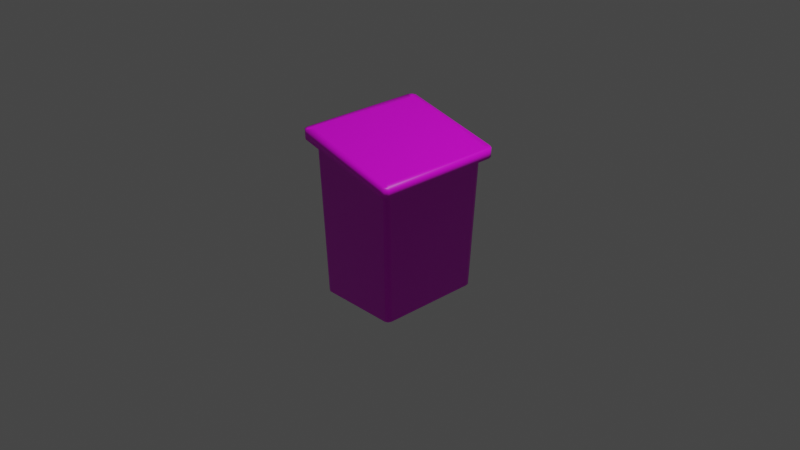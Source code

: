 # Source: mailboxblend.blend  (saved by Blender 3.0.42; exported with 4.5.12 LTS)
import bpy
from mathutils import Matrix  # noqa: F401  (used for matrix-valued properties, if any)

bpy.ops.wm.read_factory_settings(use_empty=True)
scene = bpy.context.scene
scene.name = 'Scene'

# ---- collections
col_collection = bpy.data.collections.new('Collection'); scene.collection.children.link(col_collection)

# ---- images (referenced by path relative to the original .blend; pixels are not part of the script)
import os
ASSET_DIR = os.environ.get("B2B_ASSET_DIR", "")  # directory of the original .blend (textures are referenced by path, not embedded)
HERE = os.path.dirname(os.path.abspath(__file__))  # packed textures are extracted next to this script under _unpacked/

def load_image(name, relpath, width, height, colorspace="sRGB"):
    """Load a texture the original file referenced (path relative to the .blend, or extracted next to this script)."""
    p = next((c for c in (os.path.join(HERE, relpath), os.path.join(ASSET_DIR, relpath)) if relpath and os.path.exists(c)), "")
    if p:
        img = bpy.data.images.load(p, check_existing=True)
        img.name = name
    else:  # same state as the original file: an image datablock whose file is absent (Cycles renders it pink)
        img = bpy.data.images.new(name, width, height)
        img.source = "FILE"
        img.filepath = "//" + (relpath or name)
    img.colorspace_settings.name = colorspace
    return img
img_mailboxtexturetest_png = load_image('mailboxtexturetest.png', 'mailboxbase.png', 1024, 1024, 'sRGB')

# ---- materials (node trees are filled in below, after node groups)
mat_testmaterial = bpy.data.materials.new('testmaterial')
mat_testmaterial.alpha_threshold = 0.0
mat_testmaterial.use_transparent_shadow = False
mat_testmaterial.line_color = (0.0, 0.0, 0.0, 1.0)

# ---- material node trees
mat_testmaterial.use_nodes = True; mat_testmaterial.node_tree.nodes.clear()
_N = mat_testmaterial.node_tree.nodes; _L = mat_testmaterial.node_tree.links
n0 = _N.new('ShaderNodeOutputMaterial'); n0.name = 'Material Output'; n0.location = (300, 300)
n1 = _N.new('ShaderNodeBsdfPrincipled'); n1.name = 'Principled BSDF'; n1.location = (10, 300)
n1.distribution = 'GGX'
n1.subsurface_method = 'RANDOM_WALK_SKIN'
n1.inputs[2].default_value = 0.4
n1.inputs[3].default_value = 1.45
n1.inputs[27].default_value = (0.0, 0.0, 0.0, 1.0)
n1.inputs[28].default_value = 1.0
n2 = _N.new('ShaderNodeTexImage'); n2.name = 'Image Texture'; n2.location = (-280, 280)
n2.image = img_mailboxtexturetest_png
n2.interpolation = 'Closest'
_L.new(n1.outputs[0], n0.inputs[0])
_L.new(n2.outputs[0], n1.inputs[0])
n0.is_active_output = True

# ---- world
world_world = bpy.data.worlds.new('World'); scene.world = world_world
world_world.use_nodes = True; world_world.node_tree.nodes.clear()
_N = world_world.node_tree.nodes; _L = world_world.node_tree.links
n0 = _N.new('ShaderNodeOutputWorld'); n0.name = 'World Output'; n0.location = (300, 300)
n1 = _N.new('ShaderNodeBackground'); n1.name = 'Background'; n1.location = (10, 300)
n1.inputs[0].default_value = (0.05088, 0.05088, 0.05088, 1.0)
_L.new(n1.outputs[0], n0.inputs[0])
n0.is_active_output = True
world_world.color = (0.05088, 0.05088, 0.05088)
world_world.use_sun_shadow = False
world_world.sun_shadow_jitter_overblur = 0.0

# ---- cameras
cam_camera = bpy.data.cameras.new('Camera')
cam_camera.clip_end = 100.0
cam_camera.ortho_scale = 7.314

# ---- lights
light_light = bpy.data.lights.new('Light', 'POINT')
light_light.transmission_factor = 0.0
light_light.energy = 1000.0
light_light.shadow_soft_size = 0.1
light_light.shadow_maximum_resolution = 0.006
light_light.use_absolute_resolution = True

# ---- meshes
me_cube = bpy.data.meshes.new('Cube')
me_cube.from_pydata([(0.5047, -0.6417, 0.7535), (-0.5047, -0.6417, 1.003), (0.5047, 0.6417, 0.7535), (-0.5047, 0.6417, 1.003), (0.5805, -0.6748, 0.6432), (0.5307, -0.7381, 0.6509), (0.5454, -0.6935, 0.6488), (0.5659, -0.7196, 0.6455), (-0.5307, -0.7381, 0.9109), (-0.5805, -0.6748, 0.9186), (-0.5454, -0.6935, 0.9134), (-0.5659, -0.7196, 0.9163), (0.5307, 0.7381, 0.6509), (0.5805, 0.6748, 0.6432), (0.5454, 0.6935, 0.6488), (0.5659, 0.7196, 0.6455), (-0.5805, 0.6748, 0.9186), (-0.5307, 0.7381, 0.9109), (-0.5454, 0.6935, 0.9134), (-0.5659, 0.7196, 0.9163), (0.5307, -0.7381, 0.7518), (0.5805, -0.6748, 0.7443), (0.5453, -0.6934, 0.7485), (0.5659, -0.7196, 0.7465), (-0.5805, -0.6748, 1.017), (-0.5307, -0.7381, 1.009), (-0.5454, -0.6936, 1.01), (-0.5659, -0.7196, 1.015), (0.5805, 0.6748, 0.7443), (0.5307, 0.7381, 0.7518), (0.5453, 0.6934, 0.7485), (0.5659, 0.7196, 0.7465), (-0.5307, 0.7381, 1.009), (-0.5805, 0.6748, 1.017), (-0.5454, 0.6936, 1.01), (-0.5659, 0.7196, 1.015), (0.5047, 0.5876, 0.6553), (0.4623, 0.6417, 0.6618), (0.5346, 0.6798, 0.6505), (0.4923, 0.6259, 0.6572), (0.4179, 0.5855, -0.7901), (0.4604, 0.5314, -0.7901), (0.448, 0.5696, -0.7901), (0.4623, -0.6417, 0.6618), (0.5047, -0.5876, 0.6553), (0.5346, -0.6798, 0.6505), (0.4923, -0.6259, 0.6572), (0.4604, -0.5314, -0.7901), (0.4179, -0.5855, -0.7901), (0.448, -0.5696, -0.7901), (-0.4619, 0.6417, 0.9009), (-0.5047, 0.5877, 0.9074), (-0.5346, 0.6798, 0.9118), (-0.4922, 0.6259, 0.9055), (-0.4604, 0.5314, -0.7901), (-0.4179, 0.5855, -0.7901), (-0.448, 0.5696, -0.7901), (-0.5047, -0.5877, 0.9074), (-0.4619, -0.6417, 0.9009), (-0.5346, -0.6798, 0.9118), (-0.4922, -0.6259, 0.9055), (-0.4179, -0.5855, -0.7901), (-0.4604, -0.5314, -0.7901), (-0.448, -0.5696, -0.7901)], [], [(4, 13, 28, 21), (59, 58, 43, 45, 6, 5, 8, 10), (52, 51, 57, 59, 10, 9, 16, 18), (48, 43, 58, 61), (38, 37, 50, 52, 18, 17, 12, 14), (41, 36, 44, 47), (2, 3, 1, 0), (2, 0, 22, 21, 28, 30), (1, 3, 34, 33, 24, 26), (3, 2, 30, 29, 32, 34), (45, 44, 36, 38, 14, 13, 4, 6), (54, 56, 55, 40, 42, 41, 47, 49, 48, 61, 63, 62), (12, 17, 32, 29), (0, 1, 26, 25, 20, 22), (16, 9, 24, 33), (62, 57, 51, 54), (4, 7, 6), (7, 5, 6), (8, 11, 10), (11, 9, 10), (12, 15, 14), (15, 13, 14), (16, 19, 18), (19, 17, 18), (20, 23, 22), (23, 21, 22), (24, 27, 26), (27, 25, 26), (28, 31, 30), (31, 29, 30), (32, 35, 34), (35, 33, 34), (16, 33, 35, 19), (19, 35, 32, 17), (28, 13, 15, 31), (31, 15, 12, 29), (4, 21, 23, 7), (7, 23, 20, 5), (24, 9, 11, 27), (27, 11, 8, 25), (8, 5, 20, 25), (36, 39, 38), (39, 37, 38), (43, 46, 45), (46, 44, 45), (50, 53, 52), (53, 51, 52), (57, 60, 59), (60, 58, 59), (36, 41, 42, 39), (39, 42, 40, 37), (61, 58, 60, 63), (63, 60, 57, 62), (43, 48, 49, 46), (46, 49, 47, 44), (50, 55, 56, 53), (53, 56, 54, 51), (55, 50, 37, 40)])
me_cube.polygons.foreach_set('use_smooth', [True] * 58)
_uv = me_cube.uv_layers.new(name='UVMap')
_uv.uv.foreach_set('vector', [0.2907, 0.9675, 0.2919, 0.6919, 0.3123, 0.6901, 0.3123, 0.9694, 0.9466, 0.3412, 0.9343, 0.3219, 0.9347, 0.07855, 0.9461, 0.06058, 0.9502, 0.05836, 0.9599, 0.06393, 0.9614, 0.3381, 0.9507, 0.3437, 0.1172, 0.9862, 0.1096, 0.9653, 0.1112, 0.7051, 0.1186, 0.6851, 0.1212, 0.6822, 0.1284, 0.6869, 0.1274, 0.9843, 0.1199, 0.9892, 0.981, 0.9797, 0.6058, 0.9911, 0.5442, 0.7525, 0.981, 0.7639, 0.2086, 0.9754, 0.1971, 0.9574, 0.1968, 0.714, 0.209, 0.6947, 0.2132, 0.6923, 0.2239, 0.6979, 0.2223, 0.972, 0.2126, 0.9776, 0.3988, 0.6398, 0.02543, 0.6543, 0.02543, 0.3509, 0.3988, 0.3654, 0.4251, 0.3488, 0.6936, 0.3486, 0.6936, 0.6801, 0.4251, 0.6801, 0.4251, 0.3488, 0.4251, 0.6801, 0.4145, 0.6934, 0.4054, 0.6886, 0.4054, 0.3402, 0.4146, 0.3354, 0.6936, 0.6801, 0.6936, 0.3486, 0.7042, 0.3352, 0.7134, 0.3401, 0.7134, 0.6886, 0.7042, 0.6934, 0.6936, 0.3486, 0.4251, 0.3488, 0.4146, 0.3354, 0.4185, 0.3239, 0.7004, 0.3237, 0.7042, 0.3352, 0.2812, 0.9697, 0.2738, 0.95, 0.2758, 0.7083, 0.283, 0.6898, 0.2856, 0.6872, 0.2919, 0.6919, 0.2907, 0.9675, 0.2839, 0.9724, 0.9844, 0.6937, 0.9812, 0.7036, 0.9734, 0.7077, 0.7576, 0.7077, 0.7499, 0.7036, 0.7467, 0.6937, 0.7467, 0.4193, 0.7499, 0.4095, 0.7576, 0.4054, 0.9734, 0.4054, 0.9812, 0.4095, 0.9844, 0.4193, 0.2223, 0.972, 0.2239, 0.6979, 0.2478, 0.69, 0.2478, 0.9694, 0.4251, 0.6801, 0.6936, 0.6801, 0.7043, 0.6934, 0.7005, 0.7049, 0.4184, 0.705, 0.4145, 0.6935, 0.1274, 0.9843, 0.1284, 0.6869, 0.1498, 0.6857, 0.1498, 0.9856, 0.4387, 0.2996, 0.0002536, 0.3141, 0.0002537, 0.01064, 0.4387, 0.02516, 0.2907, 0.9675, 0.2895, 0.9774, 0.2839, 0.9724, 0.958, 0.05439, 0.9599, 0.06393, 0.9502, 0.05836, 0.9614, 0.3381, 0.9587, 0.348, 0.9507, 0.3437, 0.1266, 0.6769, 0.1284, 0.6869, 0.1212, 0.6822, 0.2223, 0.972, 0.2205, 0.9815, 0.2126, 0.9776, 0.2909, 0.6826, 0.2919, 0.6919, 0.2856, 0.6872, 0.1274, 0.9843, 0.1255, 0.9947, 0.1199, 0.9892, 0.2212, 0.6879, 0.2239, 0.6979, 0.2132, 0.6923, 0.4184, 0.705, 0.4092, 0.7002, 0.4145, 0.6935, 0.4092, 0.7002, 0.4054, 0.6886, 0.4145, 0.6934, 0.7134, 0.6886, 0.7096, 0.7002, 0.7042, 0.6934, 0.7096, 0.7001, 0.7005, 0.7049, 0.7043, 0.6934, 0.4054, 0.3402, 0.4093, 0.3287, 0.4146, 0.3354, 0.4093, 0.3287, 0.4185, 0.3239, 0.4146, 0.3354, 0.7004, 0.3237, 0.7096, 0.3285, 0.7042, 0.3352, 0.7096, 0.3285, 0.7134, 0.3401, 0.7042, 0.3352, 0.1274, 0.9843, 0.1498, 0.9856, 0.1484, 0.9969, 0.1255, 0.9947, 0.2212, 0.6879, 0.2458, 0.6796, 0.2478, 0.69, 0.2239, 0.6979, 0.3123, 0.6901, 0.2919, 0.6919, 0.2909, 0.6826, 0.3117, 0.6804, 0.247, 0.9807, 0.2205, 0.9815, 0.2223, 0.972, 0.2478, 0.9694, 0.2907, 0.9675, 0.3123, 0.9694, 0.3116, 0.9798, 0.2895, 0.9774, 0.958, 0.05439, 0.9846, 0.05526, 0.9854, 0.06654, 0.9599, 0.06393, 0.1498, 0.6857, 0.1284, 0.6869, 0.1266, 0.6769, 0.1485, 0.675, 0.9833, 0.3564, 0.9587, 0.348, 0.9614, 0.3381, 0.9854, 0.346, 0.9614, 0.3381, 0.9599, 0.06393, 0.9854, 0.06654, 0.9854, 0.346, 0.2758, 0.7083, 0.2737, 0.7004, 0.283, 0.6898, 0.1937, 0.9655, 0.1971, 0.9574, 0.2086, 0.9754, 0.9347, 0.07855, 0.9313, 0.07039, 0.9461, 0.06058, 0.2714, 0.9584, 0.2738, 0.95, 0.2812, 0.9697, 0.1968, 0.714, 0.1931, 0.7052, 0.209, 0.6947, 0.107, 0.9741, 0.1096, 0.9653, 0.1172, 0.9862, 0.1112, 0.7051, 0.1087, 0.6966, 0.1186, 0.6851, 0.9307, 0.3307, 0.9343, 0.3219, 0.9466, 0.3412, 0.02543, 0.6543, 0.3988, 0.6398, 0.3989, 0.6502, 0.02506, 0.6647, 0.5218, 0.03593, 0.8957, 0.04731, 0.8955, 0.05608, 0.5204, 0.04465, 0.981, 0.7639, 0.5442, 0.7525, 0.5432, 0.7436, 0.9812, 0.7551, 0.4388, 0.3099, 0.0008491, 0.3245, 0.0002536, 0.3141, 0.4387, 0.2996, 0.6058, 0.9911, 0.981, 0.9797, 0.9812, 0.9885, 0.6072, 0.9998, 0.02506, 0.3405, 0.3989, 0.355, 0.3988, 0.3654, 0.02543, 0.3509, 0.4588, 0.2833, 0.8956, 0.2719, 0.8957, 0.2806, 0.4577, 0.2921, 0.0008491, 0.0002536, 0.4388, 0.01478, 0.4387, 0.02516, 0.0002537, 0.01064, 0.8956, 0.2719, 0.4588, 0.2833, 0.5204, 0.04465, 0.8955, 0.05608])
me_cube.materials.append(mat_testmaterial)
me_cube.use_remesh_preserve_volume = False
me_cube.use_remesh_preserve_attributes = False
me_cube.use_mirror_vertex_groups = False
me_cube.update()

# ---- objects
ob_cube = bpy.data.objects.new('Cube', me_cube)
ob_light = bpy.data.objects.new('Light', light_light)
ob_camera = bpy.data.objects.new('Camera', cam_camera)

# ---- transforms, parenting, visibility, modifiers, constraints
ob_cube.location = (0.0, 0.0, 0.0)
ob_cube.lock_rotations_4d = False
ob_cube.empty_display_type = 'ARROWS'
ob_cube.lineart.crease_threshold = 0.0
ob_light.location = (4.076, 1.005, 5.904)
ob_light.rotation_euler = (0.6503, 0.05522, 1.866)
ob_light.lock_rotations_4d = False
ob_light.empty_display_type = 'ARROWS'
ob_light.color = (0.0, 0.0, 0.0, 0.0)
ob_light.lineart.crease_threshold = 0.0
ob_camera.location = (7.359, -6.926, 4.958)
ob_camera.rotation_euler = (1.109, 0.0, 0.8149)
ob_camera.lock_rotations_4d = False
ob_camera.empty_display_type = 'ARROWS'
ob_camera.color = (0.0, 0.0, 0.0, 0.0)
ob_camera.display_type = 'WIRE'
ob_camera.lineart.crease_threshold = 0.0

# ---- collection membership
col_collection.objects.link(ob_cube)
col_collection.objects.link(ob_light)
col_collection.objects.link(ob_camera)

# ---- scene / render settings (as saved in the file)
scene.camera = ob_camera
scene.frame_start = 1; scene.frame_end = 250; scene.frame_set(1)
scene.render.engine = 'BLENDER_EEVEE_NEXT'
scene.cycles.sampling_pattern = 'TABULATED_SOBOL'
scene.cycles.use_light_tree = False
scene.view_settings.view_transform = 'Filmic'
bpy.context.view_layer.update()
